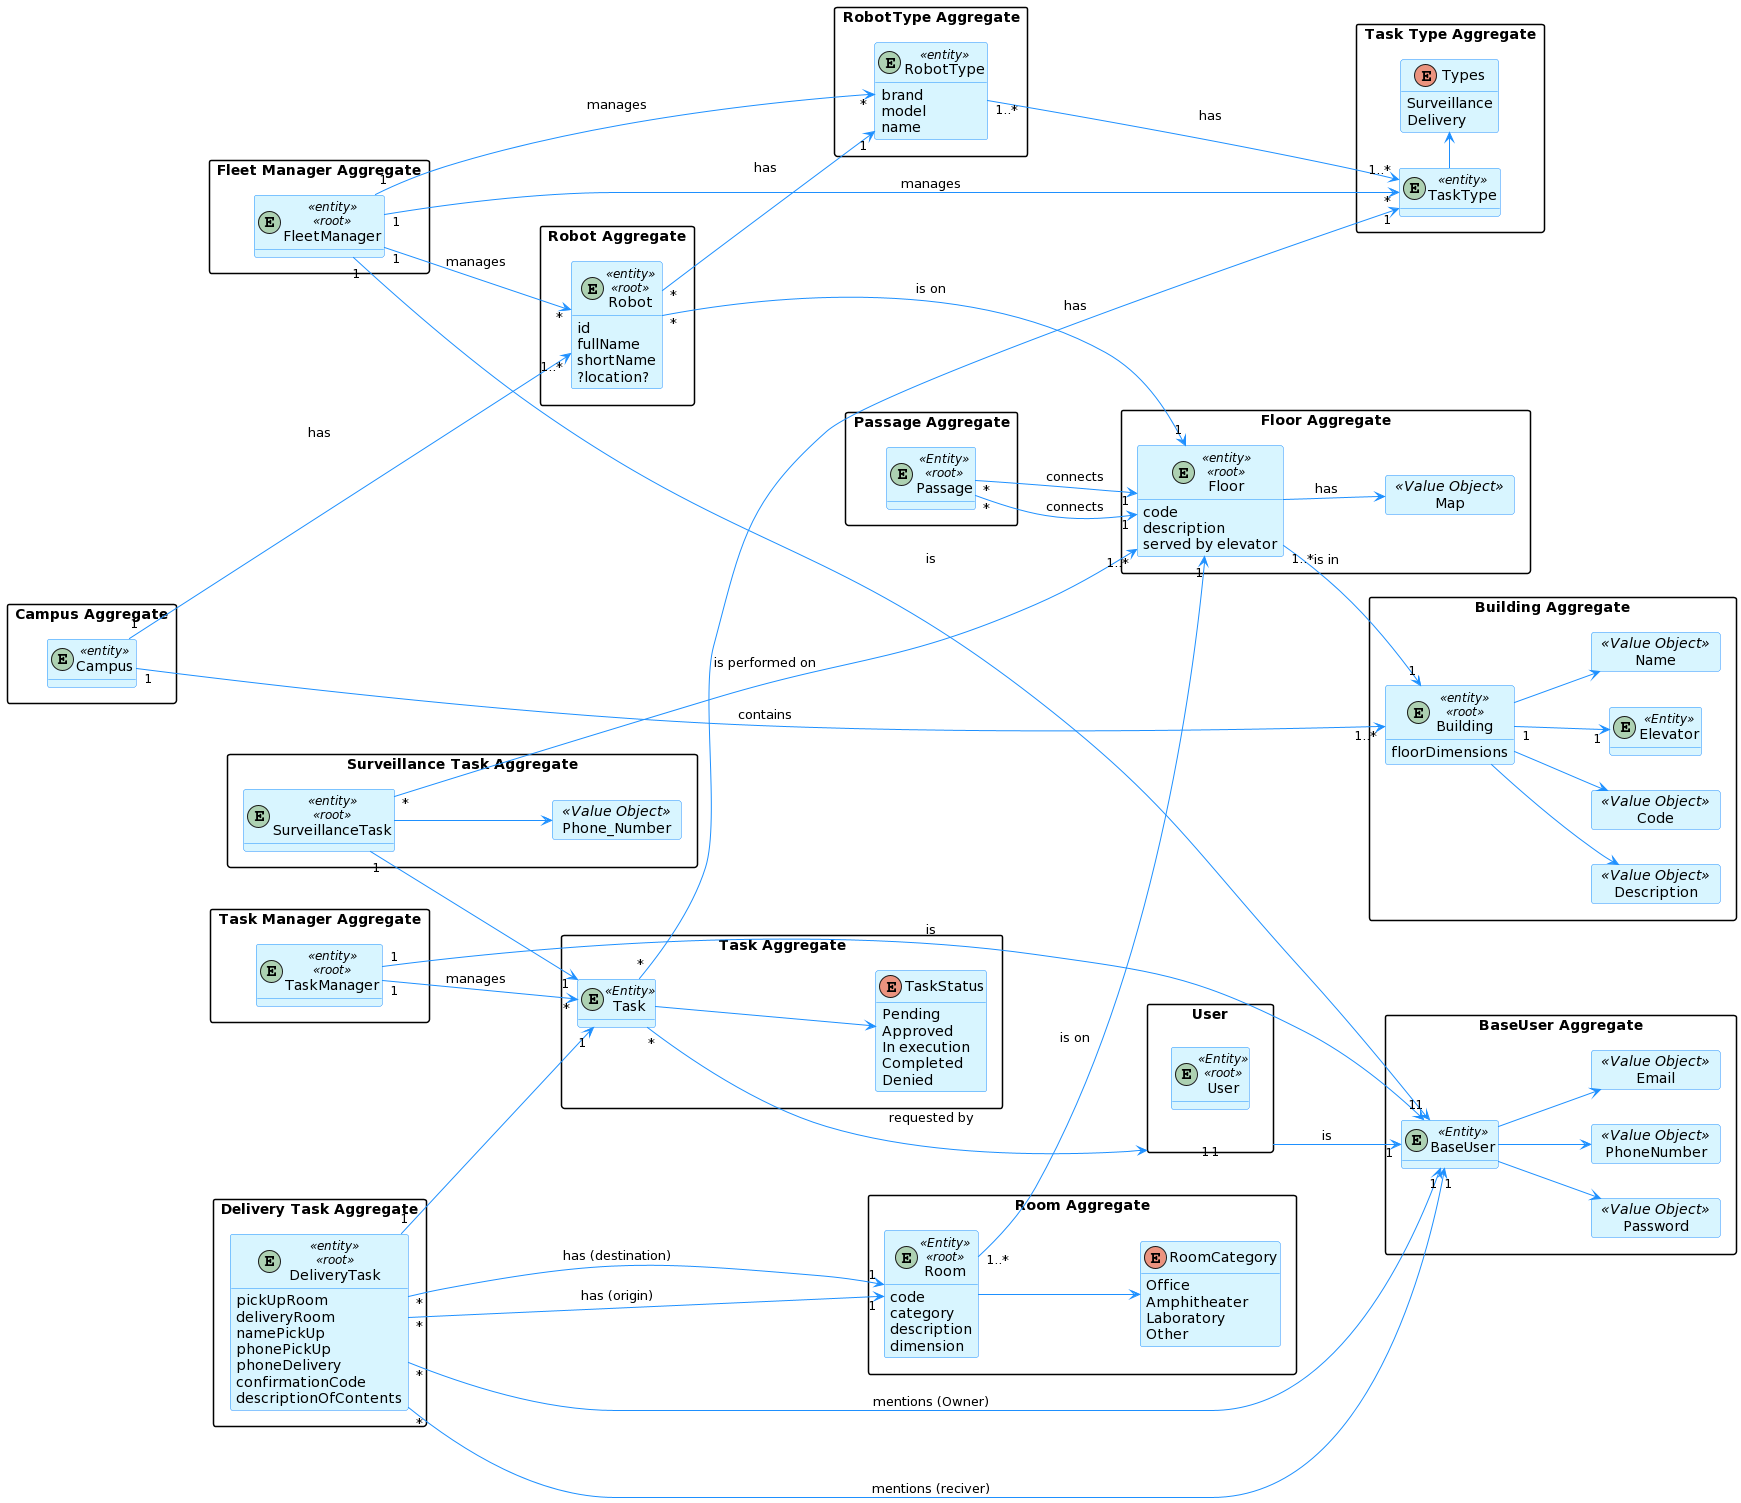

The diagram above was rendered by PlantUML. Its source (embedded in the PNG):
@startuml
hide methods
left to right direction

skinparam classAttributeIconSize 0

skinparam class {
    LifeLineBorderColor DodgerBlue
    LifeLineBackgroundColor APPLICATION
    BackgroundColor #D8F5FF
    ArrowColor DodgerBlue
    BorderColor DodgerBlue
}

skinparam packageStyle rectangle

skinparam card {
    LifeLineBorderColor DodgerBlue
    LifeLineBackgroundColor APPLICATION
    BackgroundColor #D8F5FF
    ArrowColor DodgerBlue
    BorderColor DodgerBlue
}

package "Robot Aggregate" {

    entity Robot <<entity>><<root>>{
        id
        fullName
        shortName
        ?location?
    }

}

package "RobotType Aggregate"{
    entity RobotType <<entity>>{
            brand
            model
            name
     }
}

package "Building Aggregate" {

    entity Building <<entity>><<root>>{
        floorDimensions
    }

    card Name <<Value Object>>{
    }

    card Description <<Value Object>>{
    }

    card Code <<Value Object>>{
    }

    entity Elevator <<Entity>>{
    }

    Building "1" --> "1" Elevator
    Building --> Name
    Building --> Description
    Building --> Code

}

package "Floor Aggregate"{

    entity Floor <<entity>> <<root>>{
        code
        description
        served by elevator
    }

    card Map <<Value Object>>{
    }

    Floor --> Map : has

}

package "BaseUser Aggregate"{

    entity BaseUser <<Entity>>{
    }
    card PhoneNumber <<Value Object>>{
    }
    card Email <<Value Object>>{
    }
    card Password <<Value Object>>{
    }

    BaseUser --> PhoneNumber
    BaseUser --> Email
    BaseUser --> Password
}

package "Task Aggregate"{

    entity Task <<Entity>>{

    }

    enum TaskStatus {
        Pending
        Approved
        In execution
        Completed
        Denied
    }

    Task --> TaskStatus
}


package "Task Type Aggregate" {
    entity TaskType <<entity>>{

    }
    enum Types {
        Surveillance
        Delivery
    }

    TaskType -> Types
}

package "Fleet Manager Aggregate"{

    entity FleetManager <<entity>> <<root>>{
    }

}

package "Task Manager Aggregate"{

    entity TaskManager <<entity>> <<root>>{
    }

}

package "Campus Aggregate"{

    entity Campus <<entity>>{
    }

}

package "Surveillance Task Aggregate"{

    entity SurveillanceTask <<entity>> <<root>>{
    }

    card Phone_Number <<Value Object>> {
    }

    SurveillanceTask --> Phone_Number
}

package "Delivery Task Aggregate"{
    entity DeliveryTask <<entity>> <<root>>{
        pickUpRoom
        deliveryRoom
        namePickUp
        phonePickUp
        phoneDelivery
        confirmationCode
        descriptionOfContents
    }
}

package "Room Aggregate"{

    entity Room <<Entity>><<root>>{
        code
        category
        description
        dimension
    }

    enum RoomCategory{
        Office
        Amphitheater
        Laboratory
        Other
    }
    Room --> RoomCategory
}

package "Passage Aggregate"{

    entity Passage <<Entity>> <<root>>{
    }

}

package "User" {
    entity User<<Entity>><<root>>{
    }
}

Passage "*" --> "1" Floor : connects
Passage "*" --> "1" Floor : connects
Floor "1..*" --> "1" Building : is in
Robot "*" --> "1" RobotType : has
RobotType "1..*" ---> "1..*" TaskType : has
Task "*" --> "1" TaskType : has
FleetManager "1" --> "*" Robot : "manages"
FleetManager "1" ---> "*" TaskType : "manages"
FleetManager "1" --> "*" RobotType : "manages"
FleetManager "1" --> "1" BaseUser : is
TaskManager "1"--> "1" BaseUser : is
TaskManager "1" --> "*" Task : "manages"
Campus "1" ---> "1..*" Robot : has
Campus "1" --> "1..*" Building : contains
Robot "*" ---> "1" Floor : is on
SurveillanceTask "*" ----> "1..*" Floor : is performed on
DeliveryTask "*" ---> "1" Room : has (origin)
DeliveryTask "*" ---> "1" Room : has (destination)
User "1" --> "1" BaseUser : is
DeliveryTask "*" --> "1" BaseUser : mentions (Owner)
DeliveryTask "*" --> "1" BaseUser : mentions (reciver)
Room "1..*" --> "1" Floor : is on
SurveillanceTask "1" --> "1" Task
DeliveryTask "1" --> "1" Task
Task "*" ---> "1" User  : requested by
@enduml